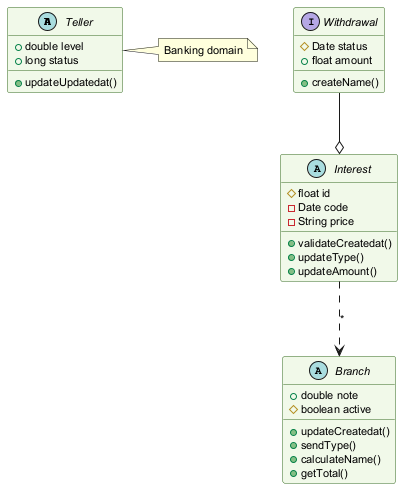

The diagram above was rendered by PlantUML. Its source (embedded in the PNG):
@startuml
skinparam backgroundColor #FFFFFF
skinparam classBackgroundColor #F1F8E9
skinparam classBorderColor #33691E
skinparam defaultFontSize 11
abstract class Teller {
  +double level
  +long status
  +updateUpdatedat()
}
interface Withdrawal {
  #Date status
  +float amount
  +createName()
}
abstract class Branch {
  +double note
  #boolean active
  +updateCreatedat()
  +sendType()
  +calculateName()
  +getTotal()
}
abstract class Interest {
  #float id
  -Date code
  -String price
  +validateCreatedat()
  +updateType()
  +updateAmount()
}
Interest ..> Branch : "*"
Withdrawal --o Interest
note right of Teller : Banking domain
@enduml